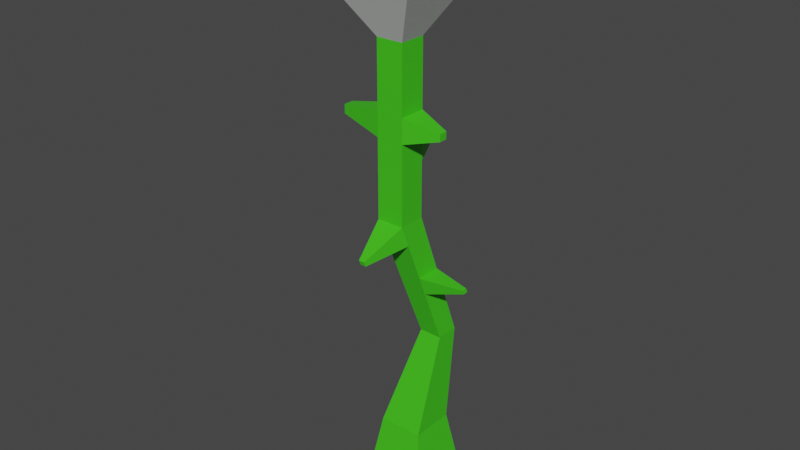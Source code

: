 # Source: rose.blend  (saved by Blender 2.93.20; exported with 4.5.12 LTS)
import bpy
from mathutils import Matrix  # noqa: F401  (used for matrix-valued properties, if any)

bpy.ops.wm.read_factory_settings(use_empty=True)
scene = bpy.context.scene
scene.name = 'Scene'

# ---- collections
col_collection = bpy.data.collections.new('Collection'); scene.collection.children.link(col_collection)

# ---- materials (node trees are filled in below, after node groups)
mat_green = bpy.data.materials.new('green')
mat_green.alpha_threshold = 0.0
mat_green.use_transparent_shadow = False
mat_green.line_color = (0.0, 0.0, 0.0, 1.0)
mat_red = bpy.data.materials.new('red')
mat_red.use_transparent_shadow = False
mat_material = bpy.data.materials.new('Material')
mat_material.use_transparent_shadow = False

# ---- material node trees
mat_green.use_nodes = True; mat_green.node_tree.nodes.clear()
_N = mat_green.node_tree.nodes; _L = mat_green.node_tree.links
n0 = _N.new('ShaderNodeOutputMaterial'); n0.name = 'Material Output'; n0.location = (300, 300)
n1 = _N.new('ShaderNodeBsdfPrincipled'); n1.name = 'Principled BSDF'; n1.location = (10, 300)
n1.distribution = 'GGX'
n1.subsurface_method = 'BURLEY'
n1.inputs[0].default_value = (0.05429, 0.5815, 0.01278, 1.0)
n1.inputs[2].default_value = 0.4
n1.inputs[3].default_value = 1.45
n1.inputs[27].default_value = (0.0, 0.0, 0.0, 1.0)
n1.inputs[28].default_value = 1.0
_L.new(n1.outputs[0], n0.inputs[0])
n0.is_active_output = True
mat_red.use_nodes = True; mat_red.node_tree.nodes.clear()
_N = mat_red.node_tree.nodes; _L = mat_red.node_tree.links
n0 = _N.new('ShaderNodeBsdfPrincipled'); n0.name = 'Principled BSDF'; n0.location = (10, 300)
n0.distribution = 'GGX'
n0.subsurface_method = 'BURLEY'
n0.inputs[0].default_value = (0.8, 0.007748, 0.0112, 1.0)
n0.inputs[3].default_value = 1.45
n0.inputs[13].default_value = 0.0
n0.inputs[27].default_value = (0.0, 0.0, 0.0, 1.0)
n0.inputs[28].default_value = 1.0
n1 = _N.new('ShaderNodeOutputMaterial'); n1.name = 'Material Output'; n1.location = (300, 300)
_L.new(n0.outputs[0], n1.inputs[0])
n1.is_active_output = True
mat_material.use_nodes = True; mat_material.node_tree.nodes.clear()
_N = mat_material.node_tree.nodes; _L = mat_material.node_tree.links
n0 = _N.new('ShaderNodeBsdfPrincipled'); n0.name = 'Principled BSDF'; n0.location = (10, 300)
n0.distribution = 'GGX'
n0.subsurface_method = 'BURLEY'
n0.inputs[0].default_value = (0.42, 0.008253, 0.2968, 1.0)
n0.inputs[3].default_value = 1.45
n0.inputs[27].default_value = (0.0, 0.0, 0.0, 1.0)
n0.inputs[28].default_value = 1.0
n1 = _N.new('ShaderNodeOutputMaterial'); n1.name = 'Material Output'; n1.location = (300, 300)
_L.new(n0.outputs[0], n1.inputs[0])
n1.is_active_output = True

# ---- world
world_world = bpy.data.worlds.new('World'); scene.world = world_world
world_world.use_nodes = True; world_world.node_tree.nodes.clear()
_N = world_world.node_tree.nodes; _L = world_world.node_tree.links
n0 = _N.new('ShaderNodeOutputWorld'); n0.name = 'World Output'; n0.location = (300, 300)
n1 = _N.new('ShaderNodeBackground'); n1.name = 'Background'; n1.location = (10, 300)
n1.inputs[0].default_value = (0.05088, 0.05088, 0.05088, 1.0)
_L.new(n1.outputs[0], n0.inputs[0])
n0.is_active_output = True
world_world.color = (0.05088, 0.05088, 0.05088)
world_world.use_sun_shadow = False
world_world.sun_shadow_jitter_overblur = 0.0

# ---- meshes
me_cube = bpy.data.meshes.new('Cube')
me_cube.from_pydata([(0.6797, 0.6797, 1.0), (1.0, 1.0, -1.0), (0.6797, -0.6797, 1.0), (1.0, -1.0, -1.0), (-0.6797, 0.6797, 1.0), (-1.0, 1.0, -1.0), (-0.6797, -0.6797, 1.0), (-1.0, -1.0, -1.0), (0.7027, 0.2605, 3.996), (0.003505, 0.2605, 3.996), (0.7027, 0.9597, 3.996), (0.003505, 0.9597, 3.996), (0.3076, -0.9917, 7.949), (-0.5225, -0.9917, 7.949), (0.3076, -0.1616, 7.949), (-0.5225, -0.1616, 7.949), (0.3076, -0.9917, 13.1), (-0.5225, -0.9917, 13.1), (0.3076, -0.1616, 13.1), (-0.5225, -0.1616, 13.1), (-0.5225, -0.1616, 8.894), (-0.5225, -0.1616, 9.629), (-0.5225, -0.1616, 10.36), (-0.5225, -0.1616, 11.1), (-0.5225, -0.1616, 11.83), (-0.5225, -0.1616, 12.57), (0.3076, -0.1616, 12.57), (0.3076, -0.1616, 11.83), (0.3076, -0.1616, 11.1), (0.3076, -0.1616, 10.36), (0.3076, -0.1616, 9.629), (0.3076, -0.1616, 8.894), (0.3076, -0.9917, 12.57), (0.3076, -0.9917, 11.83), (0.3076, -0.9917, 11.1), (0.3076, -0.9917, 10.36), (0.3076, -0.9917, 9.629), (0.3076, -0.9917, 8.894), (-0.5225, -0.9917, 8.894), (-0.5225, -0.9917, 9.629), (-0.5225, -0.9917, 10.36), (-0.5225, -0.9917, 11.1), (-0.5225, -0.9917, 11.83), (-0.5225, -0.9917, 12.57), (-0.1801, 0.7494, 9.932), (-0.1801, 0.7494, 10.06), (-0.03483, 0.7494, 10.06), (-0.03483, 0.7494, 9.932), (-0.06366, 0.1006, 4.501), (-0.1388, -0.07826, 5.066), (-0.214, -0.2571, 5.63), (-0.2891, -0.436, 6.195), (-0.3643, -0.6149, 6.76), (-0.4394, -0.7938, 7.324), (-0.4394, 0.01563, 7.324), (-0.3643, 0.1758, 6.76), (-0.2891, 0.336, 6.195), (-0.214, 0.4962, 5.63), (-0.1388, 0.6564, 5.066), (-0.06366, 0.8166, 4.501), (0.6523, 0.1006, 4.501), (0.5958, -0.07826, 5.066), (0.5394, -0.2571, 5.63), (0.4829, -0.436, 6.195), (0.4265, -0.6149, 6.76), (0.37, -0.7938, 7.324), (0.37, 0.01563, 7.324), (0.4265, 0.1758, 6.76), (0.4829, 0.336, 6.195), (0.5394, 0.4962, 5.63), (0.5958, 0.6564, 5.066), (0.6523, 0.8166, 4.501), (1.718, -0.02867, 5.971), (1.705, -0.06755, 6.094), (1.705, 0.1002, 6.094), (1.718, 0.135, 5.971), (0.01112, -2.206, 7.295), (-0.1691, -2.206, 7.295), (-0.151, -2.163, 7.159), (0.02468, -2.163, 7.159), (-1.924, -0.4254, 10.6), (-1.924, -0.4254, 10.87), (-1.924, -0.7279, 10.6), (-1.924, -0.7279, 10.87), (1.323, -0.4499, 10.84), (1.323, -0.4499, 10.62), (1.323, -0.7034, 10.84), (1.323, -0.7034, 10.62)], [], [(2, 0, 10, 8), (3, 2, 6, 7), (7, 6, 4, 5), (5, 1, 3, 7), (1, 0, 2, 3), (5, 4, 0, 1), (54, 53, 13, 15), (0, 4, 11, 10), (6, 2, 8, 9), (4, 6, 9, 11), (26, 25, 19, 18), (65, 12, 76, 79), (66, 54, 15, 14), (65, 66, 14, 12), (32, 26, 18, 16), (25, 43, 17, 19), (43, 32, 16, 17), (13, 12, 37, 38), (38, 37, 36, 39), (39, 36, 35, 40), (40, 35, 34, 41), (41, 34, 33, 42), (42, 33, 32, 43), (15, 13, 38, 20), (20, 38, 39, 21), (21, 39, 40, 22), (40, 41, 83, 82), (23, 41, 42, 24), (24, 42, 43, 25), (12, 14, 31, 37), (37, 31, 30, 36), (36, 30, 29, 35), (28, 34, 86, 84), (34, 28, 27, 33), (33, 27, 26, 32), (14, 15, 20, 31), (31, 20, 21, 30), (29, 30, 47, 46), (29, 22, 23, 28), (28, 23, 24, 27), (27, 24, 25, 26), (47, 44, 45, 46), (30, 21, 44, 47), (21, 22, 45, 44), (22, 29, 46, 45), (8, 10, 71, 60), (60, 71, 70, 61), (61, 70, 69, 62), (68, 63, 73, 74), (63, 68, 67, 64), (64, 67, 66, 65), (10, 11, 59, 71), (71, 59, 58, 70), (70, 58, 57, 69), (69, 57, 56, 68), (68, 56, 55, 67), (67, 55, 54, 66), (9, 8, 60, 48), (48, 60, 61, 49), (49, 61, 62, 50), (50, 62, 63, 51), (51, 63, 64, 52), (52, 64, 65, 53), (11, 9, 48, 59), (59, 48, 49, 58), (58, 49, 50, 57), (57, 50, 51, 56), (56, 51, 52, 55), (55, 52, 53, 54), (72, 75, 74, 73), (69, 68, 74, 75), (63, 62, 72, 73), (62, 69, 75, 72), (78, 79, 76, 77), (13, 53, 78, 77), (12, 13, 77, 76), (53, 65, 79, 78), (80, 82, 83, 81), (22, 40, 82, 80), (41, 23, 81, 83), (23, 22, 80, 81), (87, 85, 84, 86), (34, 35, 87, 86), (29, 28, 84, 85), (35, 29, 85, 87)])
_uv = me_cube.uv_layers.new(name='UVMap')
_uv.uv.foreach_set('vector', [0.625, 0.75, 0.625, 0.5, 0.625, 0.5, 0.625, 0.75, 0.375, 0.75, 0.625, 0.75, 0.625, 1.0, 0.375, 1.0, 0.375, 0.0, 0.625, 0.0, 0.625, 0.25, 0.375, 0.25, 0.125, 0.5, 0.375, 0.5, 0.375, 0.75, 0.125, 0.75, 0.375, 0.5, 0.625, 0.5, 0.625, 0.75, 0.375, 0.75, 0.375, 0.25, 0.625, 0.25, 0.625, 0.5, 0.375, 0.5, 0.625, 0.25, 0.625, 0.0, 0.625, 0.0, 0.625, 0.25, 0.625, 0.5, 0.625, 0.25, 0.625, 0.25, 0.625, 0.5, 0.625, 1.0, 0.625, 0.75, 0.625, 0.75, 0.625, 1.0, 0.625, 0.25, 0.625, 0.0, 0.625, 0.0, 0.625, 0.25, 0.625, 0.5, 0.625, 0.25, 0.625, 0.25, 0.625, 0.5, 0.625, 0.75, 0.625, 0.75, 0.625, 0.75, 0.625, 0.75, 0.625, 0.5, 0.625, 0.25, 0.625, 0.25, 0.625, 0.5, 0.625, 0.75, 0.625, 0.5, 0.625, 0.5, 0.625, 0.75, 0.625, 0.75, 0.625, 0.5, 0.625, 0.5, 0.625, 0.75, 0.625, 0.25, 0.625, 0.0, 0.625, 0.0, 0.625, 0.25, 0.625, 1.0, 0.625, 0.75, 0.625, 0.75, 0.625, 1.0, 0.625, 1.0, 0.625, 0.75, 0.625, 0.75, 0.625, 1.0, 0.625, 1.0, 0.625, 0.75, 0.625, 0.75, 0.625, 1.0, 0.625, 1.0, 0.625, 0.75, 0.625, 0.75, 0.625, 1.0, 0.625, 1.0, 0.625, 0.75, 0.625, 0.75, 0.625, 1.0, 0.625, 1.0, 0.625, 0.75, 0.625, 0.75, 0.625, 1.0, 0.625, 1.0, 0.625, 0.75, 0.625, 0.75, 0.625, 1.0, 0.625, 0.25, 0.625, 0.0, 0.625, 0.0, 0.625, 0.25, 0.625, 0.25, 0.625, 0.0, 0.625, 0.0, 0.625, 0.25, 0.625, 0.25, 0.625, 0.0, 0.625, 0.0, 0.625, 0.25, 0.625, 1.0, 0.625, 1.0, 0.625, 1.0, 0.625, 1.0, 0.625, 0.25, 0.625, 0.0, 0.625, 0.0, 0.625, 0.25, 0.625, 0.25, 0.625, 0.0, 0.625, 0.0, 0.625, 0.25, 0.625, 0.75, 0.625, 0.5, 0.625, 0.5, 0.625, 0.75, 0.625, 0.75, 0.625, 0.5, 0.625, 0.5, 0.625, 0.75, 0.625, 0.75, 0.625, 0.5, 0.625, 0.5, 0.625, 0.75, 0.625, 0.5, 0.625, 0.75, 0.625, 0.75, 0.625, 0.5, 0.625, 0.75, 0.625, 0.5, 0.625, 0.5, 0.625, 0.75, 0.625, 0.75, 0.625, 0.5, 0.625, 0.5, 0.625, 0.75, 0.625, 0.5, 0.625, 0.25, 0.625, 0.25, 0.625, 0.5, 0.625, 0.5, 0.625, 0.25, 0.625, 0.25, 0.625, 0.5, 0.625, 0.5, 0.625, 0.5, 0.625, 0.5, 0.625, 0.5, 0.625, 0.5, 0.625, 0.25, 0.625, 0.25, 0.625, 0.5, 0.625, 0.5, 0.625, 0.25, 0.625, 0.25, 0.625, 0.5, 0.625, 0.5, 0.625, 0.25, 0.625, 0.25, 0.625, 0.5, 0.625, 0.5, 0.625, 0.25, 0.625, 0.25, 0.625, 0.5, 0.625, 0.5, 0.625, 0.25, 0.625, 0.25, 0.625, 0.5, 0.625, 0.25, 0.625, 0.25, 0.625, 0.25, 0.625, 0.25, 0.625, 0.25, 0.625, 0.5, 0.625, 0.5, 0.625, 0.25, 0.625, 0.75, 0.625, 0.5, 0.625, 0.5, 0.625, 0.75, 0.625, 0.75, 0.625, 0.5, 0.625, 0.5, 0.625, 0.75, 0.625, 0.75, 0.625, 0.5, 0.625, 0.5, 0.625, 0.75, 0.625, 0.5, 0.625, 0.75, 0.625, 0.75, 0.625, 0.5, 0.625, 0.75, 0.625, 0.5, 0.625, 0.5, 0.625, 0.75, 0.625, 0.75, 0.625, 0.5, 0.625, 0.5, 0.625, 0.75, 0.625, 0.5, 0.625, 0.25, 0.625, 0.25, 0.625, 0.5, 0.625, 0.5, 0.625, 0.25, 0.625, 0.25, 0.625, 0.5, 0.625, 0.5, 0.625, 0.25, 0.625, 0.25, 0.625, 0.5, 0.625, 0.5, 0.625, 0.25, 0.625, 0.25, 0.625, 0.5, 0.625, 0.5, 0.625, 0.25, 0.625, 0.25, 0.625, 0.5, 0.625, 0.5, 0.625, 0.25, 0.625, 0.25, 0.625, 0.5, 0.625, 1.0, 0.625, 0.75, 0.625, 0.75, 0.625, 1.0, 0.625, 1.0, 0.625, 0.75, 0.625, 0.75, 0.625, 1.0, 0.625, 1.0, 0.625, 0.75, 0.625, 0.75, 0.625, 1.0, 0.625, 1.0, 0.625, 0.75, 0.625, 0.75, 0.625, 1.0, 0.625, 1.0, 0.625, 0.75, 0.625, 0.75, 0.625, 1.0, 0.625, 1.0, 0.625, 0.75, 0.625, 0.75, 0.625, 1.0, 0.625, 0.25, 0.625, 0.0, 0.625, 0.0, 0.625, 0.25, 0.625, 0.25, 0.625, 0.0, 0.625, 0.0, 0.625, 0.25, 0.625, 0.25, 0.625, 0.0, 0.625, 0.0, 0.625, 0.25, 0.625, 0.25, 0.625, 0.0, 0.625, 0.0, 0.625, 0.25, 0.625, 0.25, 0.625, 0.0, 0.625, 0.0, 0.625, 0.25, 0.625, 0.25, 0.625, 0.0, 0.625, 0.0, 0.625, 0.25, 0.625, 0.75, 0.625, 0.5, 0.625, 0.5, 0.625, 0.75, 0.625, 0.5, 0.625, 0.5, 0.625, 0.5, 0.625, 0.5, 0.625, 0.75, 0.625, 0.75, 0.625, 0.75, 0.625, 0.75, 0.625, 0.75, 0.625, 0.5, 0.625, 0.5, 0.625, 0.75, 0.625, 1.0, 0.625, 0.75, 0.625, 0.75, 0.625, 1.0, 0.625, 0.0, 0.625, 0.0, 0.625, 0.0, 0.625, 0.0, 0.625, 0.75, 0.625, 1.0, 0.625, 1.0, 0.625, 0.75, 0.625, 1.0, 0.625, 0.75, 0.625, 0.75, 0.625, 1.0, 0.625, 0.25, 0.625, 0.0, 0.625, 0.0, 0.625, 0.25, 0.625, 0.25, 0.625, 0.0, 0.625, 0.0, 0.625, 0.25, 0.625, 0.0, 0.625, 0.25, 0.625, 0.25, 0.625, 0.0, 0.625, 0.25, 0.625, 0.25, 0.625, 0.25, 0.625, 0.25, 0.625, 0.75, 0.625, 0.5, 0.625, 0.5, 0.625, 0.75, 0.625, 0.75, 0.625, 0.75, 0.625, 0.75, 0.625, 0.75, 0.625, 0.5, 0.625, 0.5, 0.625, 0.5, 0.625, 0.5, 0.625, 0.75, 0.625, 0.5, 0.625, 0.5, 0.625, 0.75])
me_cube.materials.append(mat_green)
me_cube.materials.append(None)
me_cube.use_remesh_preserve_volume = False
me_cube.use_remesh_preserve_attributes = False
me_cube.use_mirror_vertex_groups = False
me_cube.update()
me_cube_001 = bpy.data.meshes.new('Cube.001')
me_cube_001.from_pydata([(0.3076, -0.9917, 13.1), (-0.5225, -0.9917, 13.1), (0.3076, -0.1616, 13.1), (-0.5225, -0.1616, 13.1), (1.304, -1.582, 15.99), (-1.45, -2.027, 16.39), (1.565, 0.8732, 16.28), (-1.627, 0.9431, 16.47), (2.309, -2.993, 16.47), (-2.524, -2.993, 16.47), (2.309, 1.84, 16.47), (-2.524, 1.84, 16.47), (1.412, -2.096, 15.12), (-1.627, -2.096, 15.12), (1.412, 0.9431, 15.12), (-1.627, 0.9431, 15.12)], [], [(0, 2, 10, 8), (7, 5, 13, 15), (3, 1, 9, 11), (1, 0, 8, 9), (2, 3, 11, 10), (4, 5, 9, 8), (6, 4, 8, 10), (5, 7, 11, 9), (7, 6, 10, 11), (14, 15, 13, 12), (5, 4, 12, 13), (6, 7, 15, 14), (4, 6, 14, 12)])
_uv = me_cube_001.uv_layers.new(name='UVMap')
_uv.uv.foreach_set('vector', [0.625, 0.75, 0.625, 0.5, 0.625, 0.5, 0.625, 0.75, 0.8286, 0.5464, 0.8286, 0.7036, 0.8286, 0.7036, 0.8286, 0.5464, 0.625, 0.25, 0.625, 0.0, 0.625, 0.0, 0.625, 0.25, 0.625, 1.0, 0.625, 0.75, 0.625, 0.75, 0.625, 1.0, 0.625, 0.5, 0.625, 0.25, 0.625, 0.25, 0.625, 0.5, 0.6714, 0.7036, 0.8286, 0.7036, 0.875, 0.75, 0.625, 0.75, 0.6714, 0.5464, 0.6714, 0.7036, 0.625, 0.75, 0.625, 0.5, 0.8286, 0.7036, 0.8286, 0.5464, 0.875, 0.5, 0.875, 0.75, 0.8286, 0.5464, 0.6714, 0.5464, 0.625, 0.5, 0.875, 0.5, 0.6714, 0.5464, 0.8286, 0.5464, 0.8286, 0.7036, 0.6714, 0.7036, 0.8286, 0.7036, 0.6714, 0.7036, 0.6714, 0.7036, 0.8286, 0.7036, 0.6714, 0.5464, 0.8286, 0.5464, 0.8286, 0.5464, 0.6714, 0.5464, 0.6714, 0.7036, 0.6714, 0.5464, 0.6714, 0.5464, 0.6714, 0.7036])
me_cube_001.materials.append(None)
me_cube_001.materials.append(mat_red)
me_cube_001.materials.append(mat_material)
me_cube_001.use_remesh_preserve_volume = False
me_cube_001.use_remesh_preserve_attributes = False
me_cube_001.use_mirror_vertex_groups = False
me_cube_001.update()

# ---- objects
ob_cube = bpy.data.objects.new('Cube', me_cube)
ob_cube_001 = bpy.data.objects.new('Cube.001', me_cube_001)

# ---- transforms, parenting, visibility, modifiers, constraints
ob_cube.location = (0.0, 0.0, 0.0)
ob_cube.lock_rotations_4d = False
ob_cube.empty_display_type = 'ARROWS'
ob_cube.lineart.crease_threshold = 0.0
ob_cube_001.location = (0.0, 0.0, 0.0)
ob_cube_001.lock_rotations_4d = False
ob_cube_001.empty_display_type = 'ARROWS'
ob_cube_001.lineart.crease_threshold = 0.0

# ---- collection membership
col_collection.objects.link(ob_cube)
col_collection.objects.link(ob_cube_001)

# ---- scene / render settings (as saved in the file)
scene.frame_start = 1; scene.frame_end = 250; scene.frame_set(1)
scene.render.engine = 'BLENDER_EEVEE_NEXT'
scene.cycles.use_denoising = False
scene.cycles.samples = 128
scene.cycles.sampling_pattern = 'TABULATED_SOBOL'
scene.cycles.use_adaptive_sampling = False
scene.cycles.use_light_tree = False
scene.view_settings.view_transform = 'Filmic'
bpy.context.view_layer.update()

# ---- added for rendering (the .blend has no active camera and no usable light): camera, sun
cam_auto = bpy.data.cameras.new('AutoCamera')
cam_auto.lens = 50.0
cam_auto.sensor_width = 36.0
cam_auto.clip_end = 1000.0
ob_auto_camera = bpy.data.objects.new('AutoCamera', cam_auto)
scene.collection.objects.link(ob_auto_camera)
ob_auto_camera.location = (17.2534, -21.4096, 21.626)
ob_auto_camera.rotation_euler = (1.09748, -7.21219e-08, 0.694738)
scene.camera = ob_auto_camera
light_auto_sun = bpy.data.lights.new('AutoSun', 'SUN')
light_auto_sun.energy = 3.0
light_auto_sun.angle = 0.0523599
ob_auto_sun = bpy.data.objects.new('AutoSun', light_auto_sun)
scene.collection.objects.link(ob_auto_sun)
ob_auto_sun.rotation_euler = (0.872665, 0.174533, 0.523599)
bpy.context.view_layer.update()
